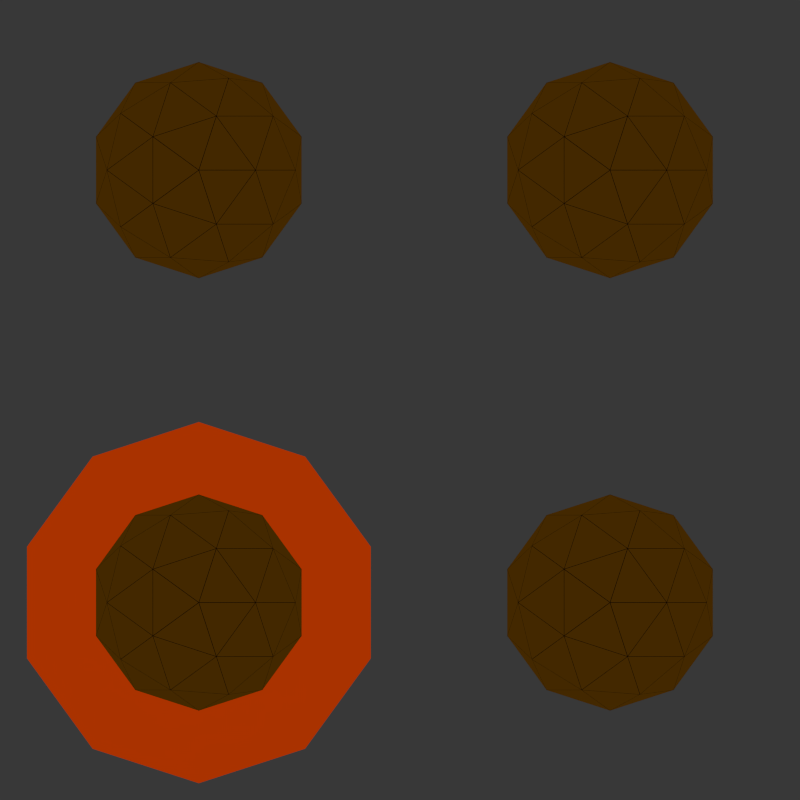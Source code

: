 # Source: spinoff_icon_model_140106_v2.blend  (saved by Blender 2.69.0; exported with 4.5.12 LTS)
import bpy
from mathutils import Matrix  # noqa: F401  (used for matrix-valued properties, if any)

bpy.ops.wm.read_factory_settings(use_empty=True)
scene = bpy.context.scene
scene.name = 'Scene'

# ---- collections
col_collection_1 = bpy.data.collections.new('Collection 1'); scene.collection.children.link(col_collection_1)

# ---- materials (node trees are filled in below, after node groups)
mat_material_009 = bpy.data.materials.new('Material.009')
mat_material_009.alpha_threshold = 0.0
mat_material_009.roughness = 0.5
mat_material_009.line_color = (0.0, 0.0, 0.0, 1.0)
mat_material_010 = bpy.data.materials.new('Material.010')
mat_material_010.alpha_threshold = 0.0
mat_material_010.roughness = 0.5
mat_material_010.line_color = (0.0, 0.0, 0.0, 1.0)
mat_material_007 = bpy.data.materials.new('Material.007')
mat_material_007.alpha_threshold = 0.0
mat_material_007.roughness = 0.5
mat_material_007.line_color = (0.0, 0.0, 0.0, 1.0)
mat_material_001 = bpy.data.materials.new('Material.001')
mat_material_001.alpha_threshold = 0.0
mat_material_001.diffuse_color = (0.1424, 0.1424, 0.1424, 1.0)
mat_material_001.roughness = 0.5
mat_material_001.line_color = (0.0, 0.0, 0.0, 1.0)

# ---- material node trees
mat_material_009.use_nodes = True; mat_material_009.node_tree.nodes.clear()
_N = mat_material_009.node_tree.nodes; _L = mat_material_009.node_tree.links
n0 = _N.new('ShaderNodeOutputMaterial'); n0.name = 'Material Output'; n0.location = (300, 300)
n1 = _N.new('ShaderNodeEmission'); n1.name = 'Emission'; n1.location = (110, 300)
n1.inputs[0].default_value = (0.8, 0.06352, 0.0, 1.0)
n1.inputs[1].default_value = 0.5
_L.new(n1.outputs[0], n0.inputs[0])
n0.is_active_output = True
mat_material_010.use_nodes = True; mat_material_010.node_tree.nodes.clear()
_N = mat_material_010.node_tree.nodes; _L = mat_material_010.node_tree.links
n0 = _N.new('ShaderNodeWireframe'); n0.name = 'Wireframe'; n0.location = (-126, 475)
n0.use_pixel_size = True
n0.inputs[0].default_value = 0.6
n1 = _N.new('ShaderNodeOutputMaterial'); n1.name = 'Material Output'; n1.location = (555, 318)
n2 = _N.new('ShaderNodeMixShader'); n2.name = 'Mix Shader'; n2.location = (378, 426)
n3 = _N.new('ShaderNodeMixShader'); n3.name = 'Mix Shader.001'; n3.location = (155, 355)
n3.inputs[0].default_value = 1.0
n4 = _N.new('ShaderNodeBsdfDiffuse'); n4.name = 'Diffuse BSDF'; n4.location = (-172, 350)
n4.inputs[0].default_value = (1.0, 1.0, 1.0, 1.0)
n5 = _N.new('ShaderNodeEmission'); n5.name = 'Emission'; n5.location = (-162, 225)
n5.inputs[0].default_value = (0.05672, 0.02154, 0.0, 1.0)
_L.new(n0.outputs[0], n2.inputs[0])
_L.new(n2.outputs[0], n1.inputs[0])
_L.new(n3.outputs[0], n2.inputs[1])
_L.new(n5.outputs[0], n3.inputs[2])
_L.new(n4.outputs[0], n3.inputs[1])
n1.is_active_output = True
mat_material_007.use_nodes = True; mat_material_007.node_tree.nodes.clear()
_N = mat_material_007.node_tree.nodes; _L = mat_material_007.node_tree.links
n0 = _N.new('ShaderNodeOutputMaterial'); n0.name = 'Material Output'; n0.location = (300, 300)
n1 = _N.new('ShaderNodeBsdfDiffuse'); n1.name = 'Diffuse BSDF'; n1.location = (99, 339)
n2 = _N.new('ShaderNodeSeparateColor'); n2.name = 'Separate RGB'; n2.location = (-159, 523)
n3 = _N.new('ShaderNodeTexVoronoi'); n3.name = 'Voronoi Texture'; n3.location = (-341, 485)
n3.inputs[2].default_value = 15.0
_L.new(n1.outputs[0], n0.inputs[0])
_L.new(n2.outputs[2], n1.inputs[0])
_L.new(n3.outputs[1], n2.inputs[0])
n0.is_active_output = True
mat_material_001.use_nodes = True; mat_material_001.node_tree.nodes.clear()
_N = mat_material_001.node_tree.nodes; _L = mat_material_001.node_tree.links
n0 = _N.new('ShaderNodeOutputMaterial'); n0.name = 'Material Output'; n0.location = (300, 300)
n1 = _N.new('ShaderNodeBsdfDiffuse'); n1.name = 'Diffuse BSDF'; n1.location = (10, 300)
n2 = _N.new('ShaderNodeTexBrick'); n2.name = 'Brick Texture'; n2.location = (-190, 300)
n2.offset = 1.0
n2.inputs[1].default_value = (0.3243, 0.8, 0.1788, 1.0)
n2.inputs[2].default_value = (0.07128, 0.1143, 0.2, 1.0)
n2.inputs[4].default_value = 100.0
n2.inputs[8].default_value = 1.0
n2.inputs[9].default_value = 1.0
n3 = _N.new('ShaderNodeValToRGB'); n3.name = 'ColorRamp'; n3.location = (-480, 300)
n3.color_ramp.interpolation = 'EASE'
while len(n3.color_ramp.elements) > 1: n3.color_ramp.elements.remove(n3.color_ramp.elements[-1])
n3.color_ramp.elements[0].position = 0.0; n3.color_ramp.elements[0].color = (1.0, 0.06023, 0.0, 1.0)
_e = n3.color_ramp.elements.new(0.2626); _e.color = (0.5021, 0.2765, 0.07679, 1.0)
_e = n3.color_ramp.elements.new(0.9281); _e.color = (0.004205, 0.0, 0.1237, 1.0)
n4 = _N.new('ShaderNodeTexChecker'); n4.name = 'Checker Texture'; n4.location = (-670, 300)
n4.inputs[2].default_value = (0.0, 0.0, 0.0, 1.0)
n4.inputs[3].default_value = 25.0
_L.new(n1.outputs[0], n0.inputs[0])
_L.new(n2.outputs[0], n1.inputs[0])
_L.new(n3.outputs[0], n2.inputs[3])
_L.new(n4.outputs[1], n3.inputs[0])
n0.is_active_output = True

# ---- world
world_world = bpy.data.worlds.new('World'); scene.world = world_world
world_world.use_nodes = True; world_world.node_tree.nodes.clear()
_N = world_world.node_tree.nodes; _L = world_world.node_tree.links
n0 = _N.new('ShaderNodeOutputWorld'); n0.name = 'World Output'; n0.location = (300, 300)
n1 = _N.new('ShaderNodeBackground'); n1.name = 'Background'; n1.location = (110, 300)
n1.inputs[0].default_value = (0.03968, 0.03968, 0.03968, 1.0)
_L.new(n1.outputs[0], n0.inputs[0])
n0.is_active_output = True
world_world.color = (0.05088, 0.05088, 0.05088)
world_world.use_sun_shadow = False
world_world.sun_shadow_jitter_overblur = 0.0
world_world.cycles.sampling_method = 'MANUAL'
world_world.cycles.sample_map_resolution = 256

# ---- cameras
cam_camera = bpy.data.cameras.new('Camera')
cam_camera.type = 'ORTHO'
cam_camera.clip_end = 100.0
cam_camera.lens = 35.0
cam_camera.sensor_width = 50.0
cam_camera.sensor_height = 18.0
cam_camera.ortho_scale = 1.48
cam_camera.display_size = 2.0
cam_camera.dof.focus_distance = 0.0

# ---- lights
light_lamp = bpy.data.lights.new('Lamp', 'SUN')
light_lamp.transmission_factor = 0.0
light_lamp.cutoff_distance = 30.0
light_lamp.angle = 0.1993
light_lamp.energy = 1.0
light_lamp.shadow_buffer_clip_start = 1.001
light_lamp.shadow_soft_size = 0.1
light_lamp.shadow_cascade_max_distance = 1000.0
light_lamp.cycles.use_multiple_importance_sampling = False

# ---- meshes
me_icosphere_001 = bpy.data.meshes.new('Icosphere.001')
me_icosphere_001.from_pydata([(0.7608, 0.8, -0.2772), (1.003, 0.6242, -0.09235), (0.6684, 0.5156, -0.09235), (0.4618, 0.8, -0.09235), (0.6684, 1.084, -0.09235), (1.003, 0.9758, -0.09235), (0.7065, 0.6328, -0.2272), (0.903, 0.6967, -0.2272), (0.8487, 0.5295, -0.1186), (1.045, 0.8, -0.1186), (0.903, 0.9033, -0.2272), (0.5851, 0.8, -0.2272), (0.5308, 0.6328, -0.1186), (0.7065, 0.9672, -0.2272), (0.5308, 0.9672, -0.1186), (0.8487, 1.07, -0.1186), (1.079, 0.6967, 0.05717), (1.079, 0.9033, 0.05717), (0.7608, 0.4657, 0.05717), (0.9574, 0.5295, 0.05717), (0.4429, 0.6967, 0.05717), (0.5643, 0.5295, 0.05717), (0.5643, 1.07, 0.05717), (0.4429, 0.9033, 0.05717), (0.9574, 1.07, 0.05717), (0.7608, 1.134, 0.05717)], [], [(0, 7, 6), (1, 7, 9), (0, 6, 11), (0, 11, 13), (0, 13, 10), (1, 9, 16), (2, 8, 18), (3, 12, 20), (4, 14, 22), (5, 15, 24), (1, 16, 19), (2, 18, 21), (3, 20, 23), (4, 22, 25), (5, 24, 17), (6, 8, 2), (6, 7, 8), (7, 1, 8), (9, 10, 5), (9, 7, 10), (7, 0, 10), (11, 12, 3), (11, 6, 12), (6, 2, 12), (13, 14, 4), (13, 11, 14), (11, 3, 14), (10, 15, 5), (10, 13, 15), (13, 4, 15), (16, 9, 17), (9, 5, 17), (18, 8, 19), (8, 1, 19), (20, 12, 21), (12, 2, 21), (22, 14, 23), (14, 3, 23), (24, 15, 25), (15, 4, 25)])
me_icosphere_001.materials.append(mat_material_009)
me_icosphere_001.use_remesh_preserve_volume = False
me_icosphere_001.use_remesh_preserve_attributes = False
me_icosphere_001.use_mirror_vertex_groups = False
me_icosphere_001.update()
me_icosphere = bpy.data.meshes.new('Icosphere')
me_icosphere.from_pydata([(-1.135e-09, 3.974e-09, -0.2), (0.1447, -0.1051, -0.08944), (-0.05528, -0.1701, -0.08944), (-0.1789, 3.974e-09, -0.08944), (-0.05528, 0.1701, -0.08944), (0.1447, 0.1051, -0.08944), (0.05528, -0.1701, 0.08944), (-0.1447, -0.1051, 0.08944), (-0.1447, 0.1051, 0.08944), (0.05528, 0.1701, 0.08944), (0.1789, 3.974e-09, 0.08944), (-1.135e-09, 3.974e-09, 0.2), (-0.03249, -0.1, -0.1701), (0.08506, -0.0618, -0.1701), (0.05257, -0.1618, -0.1051), (0.1701, 3.974e-09, -0.1051), (0.08506, 0.0618, -0.1701), (-0.1051, 3.974e-09, -0.1701), (-0.1376, -0.1, -0.1051), (-0.03249, 0.1, -0.1701), (-0.1376, 0.1, -0.1051), (0.05257, 0.1618, -0.1051), (0.1902, -0.0618, 1.135e-09), (0.1902, 0.0618, 1.135e-09), (-1.135e-09, -0.2, 1.135e-09), (0.1176, -0.1618, 1.135e-09), (-0.1902, -0.0618, 1.135e-09), (-0.1176, -0.1618, 1.135e-09), (-0.1176, 0.1618, 1.135e-09), (-0.1902, 0.0618, 1.135e-09), (0.1176, 0.1618, 1.135e-09), (-1.135e-09, 0.2, 1.135e-09), (0.1376, -0.1, 0.1051), (-0.05257, -0.1618, 0.1051), (-0.1701, 3.974e-09, 0.1051), (-0.05257, 0.1618, 0.1051), (0.1376, 0.1, 0.1051), (0.03249, -0.1, 0.1701), (0.1051, 3.974e-09, 0.1701), (-0.08506, -0.0618, 0.1701), (-0.08506, 0.0618, 0.1701), (0.03249, 0.1, 0.1701)], [], [(0, 13, 12), (1, 13, 15), (0, 12, 17), (0, 17, 19), (0, 19, 16), (1, 15, 22), (2, 14, 24), (3, 18, 26), (4, 20, 28), (5, 21, 30), (1, 22, 25), (2, 24, 27), (3, 26, 29), (4, 28, 31), (5, 30, 23), (6, 32, 37), (7, 33, 39), (8, 34, 40), (9, 35, 41), (10, 36, 38), (12, 14, 2), (12, 13, 14), (13, 1, 14), (15, 16, 5), (15, 13, 16), (13, 0, 16), (17, 18, 3), (17, 12, 18), (12, 2, 18), (19, 20, 4), (19, 17, 20), (17, 3, 20), (16, 21, 5), (16, 19, 21), (19, 4, 21), (22, 23, 10), (22, 15, 23), (15, 5, 23), (24, 25, 6), (24, 14, 25), (14, 1, 25), (26, 27, 7), (26, 18, 27), (18, 2, 27), (28, 29, 8), (28, 20, 29), (20, 3, 29), (30, 31, 9), (30, 21, 31), (21, 4, 31), (25, 32, 6), (25, 22, 32), (22, 10, 32), (27, 33, 7), (27, 24, 33), (24, 6, 33), (29, 34, 8), (29, 26, 34), (26, 7, 34), (31, 35, 9), (31, 28, 35), (28, 8, 35), (23, 36, 10), (23, 30, 36), (30, 9, 36), (37, 38, 11), (37, 32, 38), (32, 10, 38), (39, 37, 11), (39, 33, 37), (33, 6, 37), (40, 39, 11), (40, 34, 39), (34, 7, 39), (41, 40, 11), (41, 35, 40), (35, 8, 40), (38, 41, 11), (38, 36, 41), (36, 9, 41)])
me_icosphere.materials.append(mat_material_010)
me_icosphere.use_remesh_preserve_volume = False
me_icosphere.use_remesh_preserve_attributes = False
me_icosphere.use_mirror_vertex_groups = False
me_icosphere.update()
me_plane_004 = bpy.data.meshes.new('Plane.004')
me_plane_004.from_pydata([(1.0, -2.0, 0.0), (-1.0, -2.0, 0.0), (1.0, 2.0, 0.0), (-1.0, 2.0, 0.0), (0.0, -2.0, 0.0), (0.0, 2.0, 0.0), (-1.0, 0.0, 0.0), (1.0, 0.0, 0.0), (0.0, 0.0, 0.0), (-0.5, -2.0, 0.0), (-0.5, 2.0, 0.0), (-1.0, -1.0, 0.0), (1.0, 1.0, 0.0), (0.5, -2.0, 0.0), (0.5, 2.0, 0.0), (-1.0, 1.0, 0.0), (1.0, -1.0, 0.0), (0.0, 1.0, 0.0), (0.0, -1.0, 0.0), (-0.5, 0.0, 0.0), (0.5, 0.0, 0.0), (0.5, 1.0, 0.0), (-0.5, 1.0, 0.0), (-0.5, -1.0, 0.0), (0.5, -1.0, 0.0)], [], [(21, 12, 2, 14), (22, 17, 5, 10), (23, 18, 8, 19), (24, 16, 7, 20), (17, 21, 14, 5), (8, 20, 21, 17), (20, 7, 12, 21), (15, 22, 10, 3), (6, 19, 22, 15), (19, 8, 17, 22), (11, 23, 19, 6), (1, 9, 23, 11), (9, 4, 18, 23), (18, 24, 20, 8), (4, 13, 24, 18), (13, 0, 16, 24)])
me_plane_004.materials.append(mat_material_007)
me_plane_004.use_remesh_preserve_volume = False
me_plane_004.use_remesh_preserve_attributes = False
me_plane_004.use_mirror_vertex_groups = False
me_plane_004.update()
me_plane_003 = bpy.data.meshes.new('Plane.003')
me_plane_003.from_pydata([(1.0, -2.0, 0.0), (-1.0, -2.0, 0.0), (1.0, 2.0, 0.0), (-1.0, 2.0, 0.0), (0.0, -2.0, 0.0), (0.0, 2.0, 0.0), (-1.0, 0.0, 0.0), (1.0, 0.0, 0.0), (0.0, 0.0, 0.0), (-0.5, -2.0, 0.0), (-0.5, 2.0, 0.0), (-1.0, -1.0, 0.0), (1.0, 1.0, 0.0), (0.5, -2.0, 0.0), (0.5, 2.0, 0.0), (-1.0, 1.0, 0.0), (1.0, -1.0, 0.0), (0.0, 1.0, 0.0), (0.0, -1.0, 0.0), (-0.5, 0.0, 0.0), (0.5, 0.0, 0.0), (0.5, 1.0, 0.0), (-0.5, 1.0, 0.0), (-0.5, -1.0, 0.0), (0.5, -1.0, 0.0)], [], [(21, 12, 2, 14), (22, 17, 5, 10), (23, 18, 8, 19), (24, 16, 7, 20), (17, 21, 14, 5), (8, 20, 21, 17), (20, 7, 12, 21), (15, 22, 10, 3), (6, 19, 22, 15), (19, 8, 17, 22), (11, 23, 19, 6), (1, 9, 23, 11), (9, 4, 18, 23), (18, 24, 20, 8), (4, 13, 24, 18), (13, 0, 16, 24)])
me_plane_003.materials.append(mat_material_007)
me_plane_003.use_remesh_preserve_volume = False
me_plane_003.use_remesh_preserve_attributes = False
me_plane_003.use_mirror_vertex_groups = False
me_plane_003.update()
me_plane_002 = bpy.data.meshes.new('Plane.002')
me_plane_002.from_pydata([(1.0, -2.0, 0.0), (-1.0, -2.0, 0.0), (1.0, 2.0, 0.0), (-1.0, 2.0, 0.0), (0.0, -2.0, 0.0), (0.0, 2.0, 0.0), (-1.0, 0.0, 0.0), (1.0, 0.0, 0.0), (0.0, 0.0, 0.0), (-0.5, -2.0, 0.0), (-0.5, 2.0, 0.0), (-1.0, -1.0, 0.0), (1.0, 1.0, 0.0), (0.5, -2.0, 0.0), (0.5, 2.0, 0.0), (-1.0, 1.0, 0.0), (1.0, -1.0, 0.0), (0.0, 1.0, 0.0), (0.0, -1.0, 0.0), (-0.5, 0.0, 0.0), (0.5, 0.0, 0.0), (0.5, 1.0, 0.0), (-0.5, 1.0, 0.0), (-0.5, -1.0, 0.0), (0.5, -1.0, 0.0)], [], [(21, 12, 2, 14), (22, 17, 5, 10), (23, 18, 8, 19), (24, 16, 7, 20), (17, 21, 14, 5), (8, 20, 21, 17), (20, 7, 12, 21), (15, 22, 10, 3), (6, 19, 22, 15), (19, 8, 17, 22), (11, 23, 19, 6), (1, 9, 23, 11), (9, 4, 18, 23), (18, 24, 20, 8), (4, 13, 24, 18), (13, 0, 16, 24)])
me_plane_002.materials.append(mat_material_007)
me_plane_002.use_remesh_preserve_volume = False
me_plane_002.use_remesh_preserve_attributes = False
me_plane_002.use_mirror_vertex_groups = False
me_plane_002.update()
me_plane_001 = bpy.data.meshes.new('Plane.001')
me_plane_001.from_pydata([(1.0, -2.0, 0.0), (-1.0, -2.0, 0.0), (1.0, 2.0, 0.0), (-1.0, 2.0, 0.0), (0.0, -2.0, 0.0), (0.0, 2.0, 0.0), (-1.0, 0.0, 0.0), (1.0, 0.0, 0.0), (0.0, 0.0, 0.0), (-0.5, -2.0, 0.0), (-0.5, 2.0, 0.0), (-1.0, -1.0, 0.0), (1.0, 1.0, 0.0), (0.5, -2.0, 0.0), (0.5, 2.0, 0.0), (-1.0, 1.0, 0.0), (1.0, -1.0, 0.0), (0.0, 1.0, 0.0), (0.0, -1.0, 0.0), (-0.5, 0.0, 0.0), (0.5, 0.0, 0.0), (0.5, 1.0, 0.0), (-0.5, 1.0, 0.0), (-0.5, -1.0, 0.0), (0.5, -1.0, 0.0)], [], [(21, 12, 2, 14), (22, 17, 5, 10), (23, 18, 8, 19), (24, 16, 7, 20), (17, 21, 14, 5), (8, 20, 21, 17), (20, 7, 12, 21), (15, 22, 10, 3), (6, 19, 22, 15), (19, 8, 17, 22), (11, 23, 19, 6), (1, 9, 23, 11), (9, 4, 18, 23), (18, 24, 20, 8), (4, 13, 24, 18), (13, 0, 16, 24)])
me_plane_001.materials.append(mat_material_007)
me_plane_001.use_remesh_preserve_volume = False
me_plane_001.use_remesh_preserve_attributes = False
me_plane_001.use_mirror_vertex_groups = False
me_plane_001.update()
me_plane = bpy.data.meshes.new('Plane')
me_plane.from_pydata([(1.0, -1.0, 0.0), (-1.0, -1.0, 0.0), (1.0, 1.0, 0.0), (-1.0, 1.0, 0.0)], [], [(1, 0, 2, 3)])
me_plane.materials.append(mat_material_001)
me_plane.use_remesh_preserve_volume = False
me_plane.use_remesh_preserve_attributes = False
me_plane.use_mirror_vertex_groups = False
me_plane.update()

# ---- objects
ob_icosphere_001 = bpy.data.objects.new('Icosphere.001', me_icosphere_001)
ob_icosphere = bpy.data.objects.new('Icosphere', me_icosphere)
ob_field_001 = bpy.data.objects.new('Field.001', None)
ob_plane_004 = bpy.data.objects.new('Plane.004', me_plane_004)
ob_plane_003 = bpy.data.objects.new('Plane.003', me_plane_003)
ob_plane_002 = bpy.data.objects.new('Plane.002', me_plane_002)
ob_plane_001 = bpy.data.objects.new('Plane.001', me_plane_001)
ob_plane = bpy.data.objects.new('Plane', me_plane)
ob_lamp = bpy.data.objects.new('Lamp', light_lamp)
ob_camera = bpy.data.objects.new('Camera', cam_camera)

# ---- transforms, parenting, visibility, modifiers, constraints
ob_icosphere_001.location = (4.548, -0.4914, 1.218)
ob_icosphere_001.lineart.crease_threshold = 0.0
ob_icosphere.location = (4.548, -0.4914, 1.218)
ob_icosphere.lineart.crease_threshold = 0.0
_m = ob_icosphere.modifiers.new('Array', 'ARRAY')
_m.count = 5
_m.constant_offset_displace = (0.0, 0.0, 0.0)
_m.relative_offset_displace = (2.0, 0.0, 0.0)
_m = ob_icosphere.modifiers.new('Array.001', 'ARRAY')
_m.count = 5
_m.constant_offset_displace = (0.0, 0.0, 0.0)
_m.relative_offset_displace = (0.0, 2.0, 0.0)
ob_field_001.location = (4.512, 0.1022, 0.3047)
ob_field_001.empty_image_offset = (0.0, 0.0)
ob_field_001.lineart.crease_threshold = 0.0
ob_plane_004.location = (2.067, 0.7725, 1.462)
ob_plane_004.rotation_euler = (-0.0, 1.571, 0.0)
ob_plane_004.lineart.crease_threshold = 0.0
_vg = ob_plane_004.vertex_groups.new(name='anchor')
_m = ob_plane_004.modifiers.new('Cloth', 'CLOTH')
_m = ob_plane_004.modifiers.new('Subsurf', 'SUBSURF')
_m.uv_smooth = 'PRESERVE_CORNERS'
_m.quality = 2
_m.levels = 3
_m.show_only_control_edges = False
ob_plane_003.location = (2.067, 10.01, 1.462)
ob_plane_003.rotation_euler = (-0.0, 1.571, 0.0)
ob_plane_003.lineart.crease_threshold = 0.0
_vg = ob_plane_003.vertex_groups.new(name='anchor')
_m = ob_plane_003.modifiers.new('Subsurf', 'SUBSURF')
_m.uv_smooth = 'PRESERVE_CORNERS'
_m.quality = 2
_m.levels = 3
_m.show_only_control_edges = False
ob_plane_002.location = (2.067, 5.199, 1.462)
ob_plane_002.rotation_euler = (-0.0, 1.571, 0.0)
ob_plane_002.lineart.crease_threshold = 0.0
_vg = ob_plane_002.vertex_groups.new(name='anchor')
_m = ob_plane_002.modifiers.new('Softbody', 'SOFT_BODY')
_m = ob_plane_002.modifiers.new('Subsurf', 'SUBSURF')
_m.uv_smooth = 'PRESERVE_CORNERS'
_m.quality = 2
_m.levels = 3
_m.show_only_control_edges = False
ob_plane_001.location = (2.067, 0.7725, 1.462)
ob_plane_001.rotation_euler = (-0.0, 1.571, 0.0)
ob_plane_001.lineart.crease_threshold = 0.0
_vg = ob_plane_001.vertex_groups.new(name='anchor')
_m = ob_plane_001.modifiers.new('Cloth', 'CLOTH')
_m = ob_plane_001.modifiers.new('Subsurf', 'SUBSURF')
_m.uv_smooth = 'PRESERVE_CORNERS'
_m.quality = 2
_m.levels = 3
_m.show_only_control_edges = False
ob_plane.location = (0.0, 0.0, 0.0)
ob_plane.scale = (10.0, 10.0, 10.0)
ob_plane.hide_render = True
ob_plane.lineart.crease_threshold = 0.0
_m = ob_plane.modifiers.new('Subsurf', 'SUBSURF')
_m.uv_smooth = 'PRESERVE_CORNERS'
_m.quality = 2
_m.levels = 3
_m.show_only_control_edges = False
ob_lamp.location = (4.076, 1.005, 5.904)
ob_lamp.rotation_euler = (0.6503, 0.05522, 1.866)
ob_lamp.lock_rotations_4d = False
ob_lamp.empty_display_type = 'ARROWS'
ob_lamp.color = (0.0, 0.0, 0.0, 0.0)
ob_lamp.lineart.crease_threshold = 0.0
ob_camera.location = (5.681, 0.6833, 6.807)
ob_camera.rotation_euler = (1.77e-08, 3.004e-07, -2.585e-08)
ob_camera.lock_rotations_4d = False
ob_camera.empty_display_type = 'ARROWS'
ob_camera.color = (0.0, 0.0, 0.0, 0.0)
ob_camera.display_type = 'WIRE'
ob_camera.lineart.crease_threshold = 0.0

# ---- collection membership
col_collection_1.objects.link(ob_icosphere_001)
col_collection_1.objects.link(ob_icosphere)
col_collection_1.objects.link(ob_field_001)
col_collection_1.objects.link(ob_plane_004)
col_collection_1.objects.link(ob_plane_003)
col_collection_1.objects.link(ob_plane_002)
col_collection_1.objects.link(ob_plane_001)
col_collection_1.objects.link(ob_plane)
col_collection_1.objects.link(ob_lamp)
col_collection_1.objects.link(ob_camera)

# ---- scene / render settings (as saved in the file)
scene.camera = ob_camera
scene.frame_start = 1; scene.frame_end = 250; scene.frame_set(2)
scene.render.engine = 'CYCLES'
scene.render.image_settings.compression = 90
scene.render.resolution_x = 1080
scene.render.resolution_percentage = 25
scene.render.dither_intensity = 0.0
scene.render.film_transparent = True
scene.cycles.use_denoising = False
scene.cycles.samples = 144
scene.cycles.sampling_pattern = 'TABULATED_SOBOL'
scene.cycles.light_sampling_threshold = 0.0
scene.cycles.use_adaptive_sampling = False
scene.cycles.use_light_tree = False
scene.cycles.blur_glossy = 0.0
scene.cycles.max_bounces = 128
scene.cycles.diffuse_bounces = 128
scene.cycles.glossy_bounces = 128
scene.cycles.transmission_bounces = 128
scene.cycles.volume_bounces = 1
scene.cycles.transparent_max_bounces = 128
scene.cycles.pixel_filter_type = 'GAUSSIAN'
scene.cycles.sample_clamp_indirect = 0.0
scene.view_settings.view_transform = 'Standard'
bpy.context.view_layer.update()

